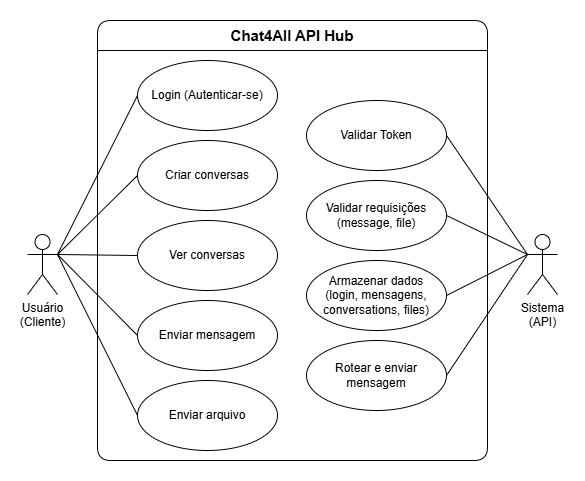

The diagram above was exported from draw.io. Its source (the exported page's mxGraphModel, read from the mxfile embedded in the PNG):
<mxGraphModel dx="1158" dy="711" grid="1" gridSize="10" guides="1" tooltips="1" connect="1" arrows="1" fold="1" page="1" pageScale="1" pageWidth="827" pageHeight="1169" math="0" shadow="0">
  <root>
    <mxCell id="0" />
    <mxCell id="1" parent="0" />
    <mxCell id="gnyIdVFs29A8_GJAxYPP-30" value="Chat4All API Hub" style="swimlane;whiteSpace=wrap;html=1;fontColor=#000000;fillColor=none;rounded=1;swimlaneFillColor=none;fontSize=15;startSize=30;strokeColor=#000000;" vertex="1" parent="1">
      <mxGeometry x="120" y="340" width="390" height="440" as="geometry" />
    </mxCell>
    <mxCell id="gnyIdVFs29A8_GJAxYPP-35" value="Enviar arquivo" style="ellipse;whiteSpace=wrap;html=1;fillColor=#FFFFFF;fontColor=#000000;strokeColor=#000000;align=center;" vertex="1" parent="gnyIdVFs29A8_GJAxYPP-30">
      <mxGeometry x="40" y="360" width="140" height="70" as="geometry" />
    </mxCell>
    <mxCell id="gnyIdVFs29A8_GJAxYPP-34" value="Enviar mensagem" style="ellipse;whiteSpace=wrap;html=1;fillColor=#FFFFFF;fontColor=#000000;strokeColor=#000000;align=center;" vertex="1" parent="gnyIdVFs29A8_GJAxYPP-30">
      <mxGeometry x="40" y="280" width="140" height="70" as="geometry" />
    </mxCell>
    <mxCell id="gnyIdVFs29A8_GJAxYPP-33" value="Ver conversas" style="ellipse;whiteSpace=wrap;html=1;fillColor=#FFFFFF;fontColor=#000000;strokeColor=#000000;align=center;" vertex="1" parent="gnyIdVFs29A8_GJAxYPP-30">
      <mxGeometry x="40" y="200" width="140" height="70" as="geometry" />
    </mxCell>
    <mxCell id="gnyIdVFs29A8_GJAxYPP-36" value="Criar conversas" style="ellipse;whiteSpace=wrap;html=1;fillColor=#FFFFFF;fontColor=#000000;strokeColor=#000000;align=center;" vertex="1" parent="gnyIdVFs29A8_GJAxYPP-30">
      <mxGeometry x="40" y="120" width="140" height="70" as="geometry" />
    </mxCell>
    <mxCell id="gnyIdVFs29A8_GJAxYPP-32" value="Login (Autenticar-se)" style="ellipse;whiteSpace=wrap;html=1;fillColor=#FFFFFF;fontColor=#000000;strokeColor=#000000;align=center;" vertex="1" parent="gnyIdVFs29A8_GJAxYPP-30">
      <mxGeometry x="40" y="40" width="140" height="70" as="geometry" />
    </mxCell>
    <mxCell id="gnyIdVFs29A8_GJAxYPP-44" value="Validar Token" style="ellipse;whiteSpace=wrap;html=1;fillColor=#FFFFFF;fontColor=#000000;strokeColor=#000000;align=center;" vertex="1" parent="gnyIdVFs29A8_GJAxYPP-30">
      <mxGeometry x="209" y="80" width="140" height="70" as="geometry" />
    </mxCell>
    <mxCell id="gnyIdVFs29A8_GJAxYPP-47" value="Validar requisições (message, file)" style="ellipse;whiteSpace=wrap;html=1;fillColor=#FFFFFF;fontColor=#000000;strokeColor=#000000;align=center;" vertex="1" parent="gnyIdVFs29A8_GJAxYPP-30">
      <mxGeometry x="209" y="160" width="140" height="70" as="geometry" />
    </mxCell>
    <mxCell id="gnyIdVFs29A8_GJAxYPP-48" value="Armazenar dados&lt;div&gt;(login, mensagens, conversations, files)&lt;/div&gt;" style="ellipse;whiteSpace=wrap;html=1;fillColor=#FFFFFF;fontColor=#000000;strokeColor=#000000;align=center;" vertex="1" parent="gnyIdVFs29A8_GJAxYPP-30">
      <mxGeometry x="209" y="240" width="140" height="70" as="geometry" />
    </mxCell>
    <mxCell id="gnyIdVFs29A8_GJAxYPP-49" value="Rotear e enviar mensagem" style="ellipse;whiteSpace=wrap;html=1;fillColor=#FFFFFF;fontColor=#000000;strokeColor=#000000;align=center;" vertex="1" parent="gnyIdVFs29A8_GJAxYPP-30">
      <mxGeometry x="209" y="320" width="140" height="70" as="geometry" />
    </mxCell>
    <mxCell id="gnyIdVFs29A8_GJAxYPP-25" value="Usuário&lt;div&gt;&lt;span style=&quot;background-color: transparent; color: light-dark(rgb(0, 0, 0), rgb(255, 255, 255));&quot;&gt;(Cliente)&lt;/span&gt;&lt;/div&gt;" style="shape=umlActor;verticalLabelPosition=bottom;verticalAlign=top;html=1;outlineConnect=0;" vertex="1" parent="gnyIdVFs29A8_GJAxYPP-30">
      <mxGeometry x="-70" y="214" width="30" height="60" as="geometry" />
    </mxCell>
    <mxCell id="gnyIdVFs29A8_GJAxYPP-38" style="orthogonalLoop=1;jettySize=auto;html=1;exitX=1;exitY=0.3333333333333333;exitDx=0;exitDy=0;exitPerimeter=0;entryX=0;entryY=0.5;entryDx=0;entryDy=0;fontColor=#000000;strokeColor=#000000;endArrow=none;endFill=0;" edge="1" parent="gnyIdVFs29A8_GJAxYPP-30" source="gnyIdVFs29A8_GJAxYPP-25" target="gnyIdVFs29A8_GJAxYPP-32">
      <mxGeometry relative="1" as="geometry" />
    </mxCell>
    <mxCell id="gnyIdVFs29A8_GJAxYPP-39" style="orthogonalLoop=1;jettySize=auto;html=1;entryX=0;entryY=0.5;entryDx=0;entryDy=0;fontColor=#000000;strokeColor=#000000;endArrow=none;endFill=0;exitX=1;exitY=0.3333333333333333;exitDx=0;exitDy=0;exitPerimeter=0;" edge="1" parent="gnyIdVFs29A8_GJAxYPP-30" source="gnyIdVFs29A8_GJAxYPP-25" target="gnyIdVFs29A8_GJAxYPP-36">
      <mxGeometry relative="1" as="geometry">
        <mxPoint x="-10" y="230" as="sourcePoint" />
        <mxPoint x="81" y="145" as="targetPoint" />
      </mxGeometry>
    </mxCell>
    <mxCell id="gnyIdVFs29A8_GJAxYPP-41" style="orthogonalLoop=1;jettySize=auto;html=1;entryX=0;entryY=0.5;entryDx=0;entryDy=0;fontColor=#000000;strokeColor=#000000;endArrow=none;endFill=0;exitX=1;exitY=0.3333333333333333;exitDx=0;exitDy=0;exitPerimeter=0;" edge="1" parent="gnyIdVFs29A8_GJAxYPP-30" source="gnyIdVFs29A8_GJAxYPP-25" target="gnyIdVFs29A8_GJAxYPP-34">
      <mxGeometry relative="1" as="geometry">
        <mxPoint x="10" y="254" as="sourcePoint" />
        <mxPoint x="81" y="305" as="targetPoint" />
      </mxGeometry>
    </mxCell>
    <mxCell id="gnyIdVFs29A8_GJAxYPP-40" style="orthogonalLoop=1;jettySize=auto;html=1;entryX=0;entryY=0.5;entryDx=0;entryDy=0;fontColor=#000000;strokeColor=#000000;endArrow=none;endFill=0;exitX=1;exitY=0.3333333333333333;exitDx=0;exitDy=0;exitPerimeter=0;" edge="1" parent="gnyIdVFs29A8_GJAxYPP-30" source="gnyIdVFs29A8_GJAxYPP-25" target="gnyIdVFs29A8_GJAxYPP-33">
      <mxGeometry relative="1" as="geometry">
        <mxPoint y="244" as="sourcePoint" />
        <mxPoint x="81" y="225" as="targetPoint" />
      </mxGeometry>
    </mxCell>
    <mxCell id="gnyIdVFs29A8_GJAxYPP-42" style="orthogonalLoop=1;jettySize=auto;html=1;entryX=0;entryY=0.5;entryDx=0;entryDy=0;fontColor=#000000;strokeColor=#000000;endArrow=none;endFill=0;exitX=1;exitY=0.3333333333333333;exitDx=0;exitDy=0;exitPerimeter=0;" edge="1" parent="gnyIdVFs29A8_GJAxYPP-30" source="gnyIdVFs29A8_GJAxYPP-25" target="gnyIdVFs29A8_GJAxYPP-35">
      <mxGeometry relative="1" as="geometry">
        <mxPoint x="20" y="264" as="sourcePoint" />
        <mxPoint x="81" y="385" as="targetPoint" />
      </mxGeometry>
    </mxCell>
    <mxCell id="gnyIdVFs29A8_GJAxYPP-26" value="Sistema&lt;div&gt;(API)&lt;/div&gt;" style="shape=umlActor;verticalLabelPosition=bottom;verticalAlign=top;html=1;outlineConnect=0;" vertex="1" parent="1">
      <mxGeometry x="550" y="554" width="30" height="60" as="geometry" />
    </mxCell>
    <mxCell id="gnyIdVFs29A8_GJAxYPP-51" style="orthogonalLoop=1;jettySize=auto;html=1;exitX=0;exitY=0.3333333333333333;exitDx=0;exitDy=0;exitPerimeter=0;entryX=1;entryY=0.5;entryDx=0;entryDy=0;fontColor=#000000;strokeColor=#000000;endArrow=none;endFill=0;" edge="1" parent="1" source="gnyIdVFs29A8_GJAxYPP-26" target="gnyIdVFs29A8_GJAxYPP-47">
      <mxGeometry relative="1" as="geometry">
        <mxPoint x="569" y="574" as="sourcePoint" />
        <mxPoint x="609" y="485" as="targetPoint" />
      </mxGeometry>
    </mxCell>
    <mxCell id="gnyIdVFs29A8_GJAxYPP-50" style="orthogonalLoop=1;jettySize=auto;html=1;exitX=0;exitY=0.3333333333333333;exitDx=0;exitDy=0;exitPerimeter=0;entryX=1;entryY=0.5;entryDx=0;entryDy=0;fontColor=#000000;strokeColor=#000000;endArrow=none;endFill=0;" edge="1" parent="1" source="gnyIdVFs29A8_GJAxYPP-26" target="gnyIdVFs29A8_GJAxYPP-44">
      <mxGeometry relative="1" as="geometry">
        <mxPoint x="569" y="574" as="sourcePoint" />
        <mxPoint x="170" y="485" as="targetPoint" />
      </mxGeometry>
    </mxCell>
    <mxCell id="gnyIdVFs29A8_GJAxYPP-52" style="orthogonalLoop=1;jettySize=auto;html=1;exitX=0;exitY=0.3333333333333333;exitDx=0;exitDy=0;exitPerimeter=0;entryX=1;entryY=0.5;entryDx=0;entryDy=0;fontColor=#000000;strokeColor=#000000;endArrow=none;endFill=0;" edge="1" parent="1" source="gnyIdVFs29A8_GJAxYPP-26" target="gnyIdVFs29A8_GJAxYPP-48">
      <mxGeometry relative="1" as="geometry">
        <mxPoint x="569" y="574" as="sourcePoint" />
        <mxPoint x="609" y="565" as="targetPoint" />
      </mxGeometry>
    </mxCell>
    <mxCell id="gnyIdVFs29A8_GJAxYPP-53" style="orthogonalLoop=1;jettySize=auto;html=1;exitX=0;exitY=0.3333333333333333;exitDx=0;exitDy=0;exitPerimeter=0;entryX=1;entryY=0.5;entryDx=0;entryDy=0;fontColor=#000000;strokeColor=#000000;endArrow=none;endFill=0;" edge="1" parent="1" source="gnyIdVFs29A8_GJAxYPP-26" target="gnyIdVFs29A8_GJAxYPP-49">
      <mxGeometry relative="1" as="geometry">
        <mxPoint x="569" y="574" as="sourcePoint" />
        <mxPoint x="609" y="645" as="targetPoint" />
      </mxGeometry>
    </mxCell>
  </root>
</mxGraphModel>